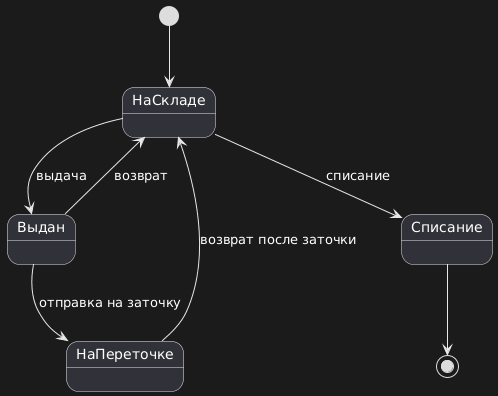

The diagram above was rendered by PlantUML. Its source (embedded in the PNG):
@startuml
[*] --> НаСкладе
НаСкладе --> Выдан : выдача
Выдан --> НаСкладе : возврат
Выдан --> НаПереточке : отправка на заточку
НаПереточке --> НаСкладе : возврат после заточки
НаСкладе --> Списание : списание
Списание --> [*]
@enduml